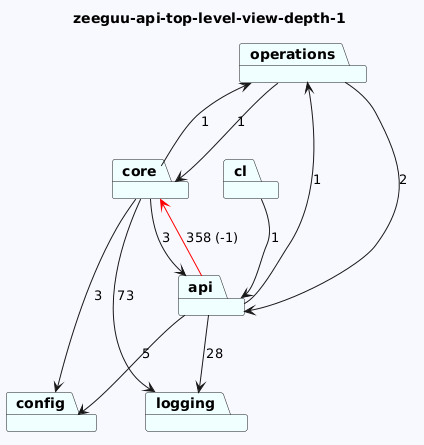

The diagram above was rendered by PlantUML. Its source (embedded in the PNG):
@startuml
skinparam backgroundColor GhostWhite
title zeeguu-api-top-level-view-depth-1
package "operations" #Azure
package "cl" #Azure
package "core" #Azure
package "config" #Azure
package "api" #Azure
package "logging" #Azure
"operations"-->"api"  : 2
"operations"-->"core"  : 1
"cl"-->"api"  : 1
"core"-->"logging"  : 73
"core"-->"config"  : 3
"core"-->"api"  : 3
"core"-->"operations"  : 1

"api"-->"config"  : 5
"api"-->"logging"  : 28
"api"-->"operations"  : 1
"api"-->"core" #Red : 358 (-1)
@enduml